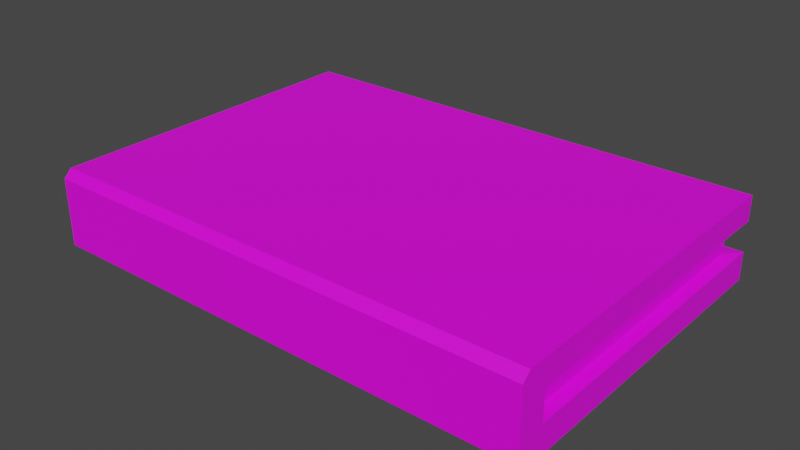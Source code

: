 # Source: book.blend  (saved by Blender 3.6.11; exported with 4.5.12 LTS)
import bpy
from mathutils import Matrix  # noqa: F401  (used for matrix-valued properties, if any)

bpy.ops.wm.read_factory_settings(use_empty=True)
scene = bpy.context.scene
scene.name = 'Scene'

# ---- collections
col_collection = bpy.data.collections.new('Collection'); scene.collection.children.link(col_collection)

# ---- images (referenced by path relative to the original .blend; pixels are not part of the script)
import os
ASSET_DIR = os.environ.get("B2B_ASSET_DIR", "")  # directory of the original .blend (textures are referenced by path, not embedded)
HERE = os.path.dirname(os.path.abspath(__file__))  # packed textures are extracted next to this script under _unpacked/

def load_image(name, relpath, width, height, colorspace="sRGB"):
    """Load a texture the original file referenced (path relative to the .blend, or extracted next to this script)."""
    p = next((c for c in (os.path.join(HERE, relpath), os.path.join(ASSET_DIR, relpath)) if relpath and os.path.exists(c)), "")
    if p:
        img = bpy.data.images.load(p, check_existing=True)
        img.name = name
    else:  # same state as the original file: an image datablock whose file is absent (Cycles renders it pink)
        img = bpy.data.images.new(name, width, height)
        img.source = "FILE"
        img.filepath = "//" + (relpath or name)
    img.colorspace_settings.name = colorspace
    return img
img_bookcover_png = load_image('bookCover.png', 'bookCover.png', 1024, 1024, 'sRGB')

# ---- materials (node trees are filled in below, after node groups)
mat_material = bpy.data.materials.new('Material')
mat_material.alpha_threshold = 0.0
mat_material.use_transparent_shadow = False
mat_material.roughness = 0.5
mat_material.line_color = (0.0, 0.0, 0.0, 1.0)

# ---- material node trees
mat_material.use_nodes = True; mat_material.node_tree.nodes.clear()
_N = mat_material.node_tree.nodes; _L = mat_material.node_tree.links
n0 = _N.new('ShaderNodeOutputMaterial'); n0.name = 'Material Output'; n0.location = (300, 300)
n1 = _N.new('ShaderNodeBsdfPrincipled'); n1.name = 'Principled BSDF'; n1.location = (10, 300)
n1.distribution = 'GGX'
n1.subsurface_method = 'RANDOM_WALK_SKIN'
n1.inputs[3].default_value = 1.45
n1.inputs[27].default_value = (0.0, 0.0, 0.0, 1.0)
n1.inputs[28].default_value = 1.0
n2 = _N.new('ShaderNodeTexImage'); n2.name = 'Image Texture'; n2.location = (-280, 275)
n2.image = img_bookcover_png
_L.new(n1.outputs[0], n0.inputs[0])
_L.new(n2.outputs[0], n1.inputs[0])
n0.is_active_output = True

# ---- world
world_world = bpy.data.worlds.new('World'); scene.world = world_world
world_world.use_nodes = True; world_world.node_tree.nodes.clear()
_N = world_world.node_tree.nodes; _L = world_world.node_tree.links
n0 = _N.new('ShaderNodeOutputWorld'); n0.name = 'World Output'; n0.location = (300, 300)
n1 = _N.new('ShaderNodeBackground'); n1.name = 'Background'; n1.location = (10, 300)
n1.inputs[0].default_value = (0.05088, 0.05088, 0.05088, 1.0)
_L.new(n1.outputs[0], n0.inputs[0])
n0.is_active_output = True
world_world.color = (0.05088, 0.05088, 0.05088)
world_world.use_sun_shadow = False
world_world.sun_shadow_jitter_overblur = 0.0

# ---- meshes
me_cube = bpy.data.meshes.new('Cube')
me_cube.from_pydata([(0.7815, 0.547, 0.1314), (0.7815, 0.547, -0.1314), (-0.7815, 0.547, 0.1314), (-0.7815, 0.547, -0.1314), (0.7815, 0.547, 0.05256), (-0.7815, -0.547, 0.05256), (0.7815, -0.547, 0.05256), (-0.7815, 0.547, 0.05256), (0.7815, 0.547, -0.0431), (0.7815, -0.547, -0.0431), (-0.7815, 0.547, -0.0431), (-0.7815, -0.547, -0.0431), (-0.7815, -0.4587, -0.1314), (0.7815, -0.4587, 0.1314), (-0.7815, -0.4587, 0.1314), (0.7815, -0.4587, -0.1314), (0.7815, -0.4587, 0.05256), (-0.7815, -0.4587, 0.05256), (-0.7815, -0.4587, -0.0431), (0.7815, -0.4587, -0.0431), (-0.7472, 0.4839, 0.04356), (0.7472, 0.4839, 0.04356), (-0.7472, -0.4607, 0.04356), (0.7472, 0.4839, -0.0341), (-0.7472, 0.4839, -0.0341), (-0.7472, -0.4607, -0.0341), (0.7472, -0.4607, 0.04356), (0.7472, -0.4607, -0.0341), (0.7815, -0.5217, 0.1314), (0.7815, -0.547, 0.1061), (0.7815, -0.547, -0.1061), (0.7815, -0.5217, -0.1314), (-0.7815, -0.547, 0.1061), (-0.7815, -0.5217, 0.1314), (-0.7815, -0.5217, -0.1314), (-0.7815, -0.547, -0.1061)], [], [(16, 13, 28, 29, 6), (13, 14, 33, 28), (17, 14, 2, 7), (5, 32, 33, 14, 17), (15, 19, 9, 30, 31), (7, 2, 0, 4), (18, 17, 22, 25), (19, 16, 6, 9), (17, 7, 20, 22), (9, 6, 5, 11), (12, 15, 31, 34), (12, 18, 10, 3), (30, 9, 11, 35), (3, 10, 8, 1), (1, 8, 19, 15), (11, 5, 17, 18), (19, 8, 23, 27), (4, 0, 13, 16), (3, 1, 15, 12), (34, 35, 11, 18, 12), (0, 2, 14, 13), (24, 20, 21, 23), (25, 22, 20, 24), (23, 21, 26, 27), (7, 4, 21, 20), (8, 10, 24, 23), (10, 18, 25, 24), (4, 16, 26, 21), (16, 19, 27, 26), (28, 33, 32, 29), (34, 31, 30, 35), (6, 29, 32, 5)])
_uv = me_cube.uv_layers.new(name='UVMap')
_uv.uv.foreach_set('vector', [0.5314, 0.3413, 0.5486, 0.3584, 0.5348, 0.3722, 0.5238, 0.3722, 0.5121, 0.3605, 0.5543, 0.3722, 0.5543, 0.8541, 0.5348, 0.8541, 0.5348, 0.3722, 0.5543, 0.8784, 0.5543, 0.8541, 0.8643, 0.8541, 0.8643, 0.8784, 0.5121, 0.8657, 0.5238, 0.8541, 0.5348, 0.8541, 0.5486, 0.8678, 0.5314, 0.885, 0.4336, 0.3584, 0.4528, 0.3392, 0.4721, 0.3585, 0.4584, 0.3722, 0.4473, 0.3722, 0.8886, 0.8541, 0.8643, 0.8541, 0.8643, 0.3722, 0.8886, 0.3722, 0.4778, 0.8813, 0.5073, 0.8813, 0.5045, 0.8919, 0.4806, 0.8919, 0.4778, 0.3449, 0.5073, 0.3449, 0.5073, 0.3722, 0.4778, 0.3722, 0.5543, 0.8784, 0.8643, 0.8784, 0.8449, 0.8893, 0.5536, 0.8893, 0.4778, 0.3722, 0.5073, 0.3722, 0.5073, 0.8541, 0.4778, 0.8541, 0.4279, 0.8541, 0.4279, 0.3722, 0.4473, 0.3722, 0.4473, 0.8541, 0.4279, 0.8541, 0.4279, 0.8813, 0.1178, 0.8813, 0.1178, 0.8541, 0.4584, 0.3722, 0.4778, 0.3722, 0.4778, 0.8541, 0.4584, 0.8541, 0.1178, 0.8541, 0.09059, 0.8541, 0.09059, 0.3722, 0.1178, 0.3722, 0.1178, 0.3722, 0.1178, 0.345, 0.4279, 0.345, 0.4279, 0.3722, 0.4778, 0.8541, 0.5073, 0.8541, 0.5073, 0.8813, 0.4778, 0.8813, 0.4279, 0.345, 0.1178, 0.345, 0.1373, 0.334, 0.4285, 0.334, 0.8643, 0.3479, 0.8643, 0.3722, 0.5543, 0.3722, 0.5543, 0.3479, 0.1178, 0.8541, 0.1178, 0.3722, 0.4279, 0.3722, 0.4279, 0.8541, 0.4473, 0.8541, 0.4584, 0.8541, 0.4721, 0.8678, 0.4528, 0.8871, 0.4336, 0.8678, 0.8643, 0.3722, 0.8643, 0.8541, 0.5543, 0.8541, 0.5543, 0.3722, 0.713, 0.04586, 0.713, 0.1015, 0.2992, 0.1015, 0.2992, 0.04586, 0.9745, 0.04586, 0.9745, 0.1015, 0.713, 0.1015, 0.713, 0.04586, 0.2992, 0.04586, 0.2992, 0.1015, 0.03763, 0.1015, 0.03763, 0.04586, 0.8886, 0.8541, 0.8886, 0.3722, 0.9083, 0.3828, 0.9083, 0.8435, 0.09059, 0.3722, 0.09059, 0.8541, 0.07092, 0.8435, 0.07092, 0.3828, 0.1178, 0.8813, 0.4279, 0.8813, 0.4285, 0.8922, 0.1373, 0.8922, 0.8643, 0.3479, 0.5543, 0.3479, 0.5536, 0.337, 0.8449, 0.337, 0.5073, 0.3449, 0.4778, 0.3449, 0.4806, 0.3344, 0.5045, 0.3344, 0.5348, 0.3722, 0.5348, 0.8541, 0.5238, 0.8541, 0.5238, 0.3722, 0.4473, 0.8541, 0.4473, 0.3722, 0.4584, 0.3722, 0.4584, 0.8541, 0.5073, 0.3722, 0.5238, 0.3722, 0.5238, 0.8541, 0.5073, 0.8541])
me_cube.materials.append(mat_material)
me_cube.use_mirror_vertex_groups = False
me_cube.update()

# ---- objects
ob_cube = bpy.data.objects.new('Cube', me_cube)

# ---- transforms, parenting, visibility, modifiers, constraints
ob_cube.location = (0.0, 0.0, 0.0)
ob_cube.lock_rotations_4d = False
ob_cube.empty_display_type = 'ARROWS'
ob_cube.lineart.crease_threshold = 0.0

# ---- collection membership
col_collection.objects.link(ob_cube)

# ---- scene / render settings (as saved in the file)
scene.frame_start = 1; scene.frame_end = 250; scene.frame_set(1)
scene.render.engine = 'BLENDER_EEVEE_NEXT'
scene.cycles.sampling_pattern = 'TABULATED_SOBOL'
scene.view_settings.view_transform = 'Filmic'
bpy.context.view_layer.update()

# ---- added for rendering (the .blend has no active camera and no usable light): camera, sun
cam_auto = bpy.data.cameras.new('AutoCamera')
cam_auto.lens = 50.0
cam_auto.sensor_width = 36.0
cam_auto.clip_end = 1000.0
ob_auto_camera = bpy.data.objects.new('AutoCamera', cam_auto)
scene.collection.objects.link(ob_auto_camera)
ob_auto_camera.location = (1.78186, -2.13824, 1.42549)
ob_auto_camera.rotation_euler = (1.09748, -7.21219e-08, 0.694738)
scene.camera = ob_auto_camera
light_auto_sun = bpy.data.lights.new('AutoSun', 'SUN')
light_auto_sun.energy = 3.0
light_auto_sun.angle = 0.0523599
ob_auto_sun = bpy.data.objects.new('AutoSun', light_auto_sun)
scene.collection.objects.link(ob_auto_sun)
ob_auto_sun.rotation_euler = (0.872665, 0.174533, 0.523599)
bpy.context.view_layer.update()
